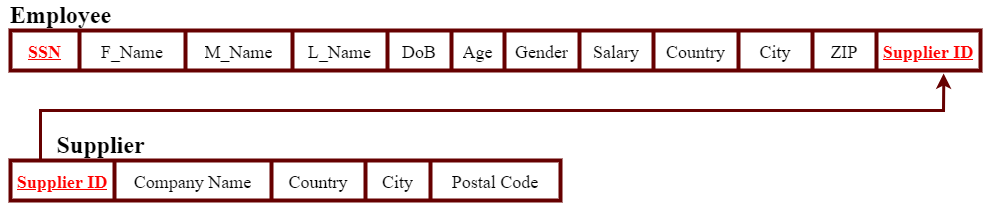

The diagram above was exported from draw.io. Its source (the exported page's mxGraphModel, read from the mxfile embedded in the PNG):
<mxGraphModel dx="1108" dy="563" grid="1" gridSize="10" guides="1" tooltips="1" connect="1" arrows="1" fold="1" page="1" pageScale="1" pageWidth="850" pageHeight="1100" math="0" shadow="0">
  <root>
    <mxCell id="fPLK39BOO1NZE08W_MN1-0" />
    <mxCell id="fPLK39BOO1NZE08W_MN1-1" parent="fPLK39BOO1NZE08W_MN1-0" />
    <mxCell id="fPLK39BOO1NZE08W_MN1-16" value="" style="shape=table;startSize=0;container=1;collapsible=0;childLayout=tableLayout;fontSize=24;fontColor=#000000;strokeWidth=4;strokeColor=#660000;" parent="fPLK39BOO1NZE08W_MN1-1" vertex="1">
      <mxGeometry x="10" y="40" width="970" height="40" as="geometry" />
    </mxCell>
    <mxCell id="fPLK39BOO1NZE08W_MN1-17" value="" style="shape=tableRow;horizontal=0;startSize=0;swimlaneHead=0;swimlaneBody=0;top=0;left=0;bottom=0;right=0;collapsible=0;dropTarget=0;fillColor=none;points=[[0,0.5],[1,0.5]];portConstraint=eastwest;fontSize=24;fontColor=#000000;strokeWidth=2;" parent="fPLK39BOO1NZE08W_MN1-16" vertex="1">
      <mxGeometry width="970" height="40" as="geometry" />
    </mxCell>
    <mxCell id="fPLK39BOO1NZE08W_MN1-18" value="&lt;b&gt;&lt;font style=&quot;font-size: 18px;&quot; face=&quot;Times New Roman&quot; color=&quot;#ff0000&quot;&gt;&lt;u&gt;SSN&lt;/u&gt;&lt;/font&gt;&lt;/b&gt;" style="shape=partialRectangle;html=1;whiteSpace=wrap;connectable=0;overflow=hidden;fillColor=none;top=0;left=0;bottom=0;right=0;pointerEvents=1;fontSize=24;fontColor=#000000;strokeWidth=2;" parent="fPLK39BOO1NZE08W_MN1-17" vertex="1">
      <mxGeometry width="69" height="40" as="geometry">
        <mxRectangle width="69" height="40" as="alternateBounds" />
      </mxGeometry>
    </mxCell>
    <mxCell id="fPLK39BOO1NZE08W_MN1-19" value="&lt;font style=&quot;font-size: 18px;&quot; face=&quot;Times New Roman&quot;&gt;F_Name&lt;/font&gt;" style="shape=partialRectangle;html=1;whiteSpace=wrap;connectable=0;overflow=hidden;fillColor=none;top=0;left=0;bottom=0;right=0;pointerEvents=1;fontSize=24;fontColor=#000000;strokeWidth=2;" parent="fPLK39BOO1NZE08W_MN1-17" vertex="1">
      <mxGeometry x="69" width="106" height="40" as="geometry">
        <mxRectangle width="106" height="40" as="alternateBounds" />
      </mxGeometry>
    </mxCell>
    <mxCell id="fPLK39BOO1NZE08W_MN1-20" value="&lt;font face=&quot;Times New Roman&quot; style=&quot;font-size: 18px;&quot;&gt;M_Name&lt;/font&gt;" style="shape=partialRectangle;html=1;whiteSpace=wrap;connectable=0;overflow=hidden;fillColor=none;top=0;left=0;bottom=0;right=0;pointerEvents=1;fontSize=24;fontColor=#000000;strokeWidth=2;" parent="fPLK39BOO1NZE08W_MN1-17" vertex="1">
      <mxGeometry x="175" width="107" height="40" as="geometry">
        <mxRectangle width="107" height="40" as="alternateBounds" />
      </mxGeometry>
    </mxCell>
    <mxCell id="fPLK39BOO1NZE08W_MN1-21" value="&lt;font face=&quot;Times New Roman&quot; style=&quot;font-size: 18px;&quot;&gt;L_Name&lt;/font&gt;" style="shape=partialRectangle;html=1;whiteSpace=wrap;connectable=0;overflow=hidden;fillColor=none;top=0;left=0;bottom=0;right=0;pointerEvents=1;fontSize=24;fontColor=#000000;strokeWidth=2;" parent="fPLK39BOO1NZE08W_MN1-17" vertex="1">
      <mxGeometry x="282" width="95" height="40" as="geometry">
        <mxRectangle width="95" height="40" as="alternateBounds" />
      </mxGeometry>
    </mxCell>
    <mxCell id="fPLK39BOO1NZE08W_MN1-22" value="&lt;font face=&quot;Times New Roman&quot; style=&quot;font-size: 18px;&quot;&gt;DoB&lt;/font&gt;" style="shape=partialRectangle;html=1;whiteSpace=wrap;connectable=0;overflow=hidden;fillColor=none;top=0;left=0;bottom=0;right=0;pointerEvents=1;fontSize=24;fontColor=#000000;strokeWidth=2;" parent="fPLK39BOO1NZE08W_MN1-17" vertex="1">
      <mxGeometry x="377" width="64" height="40" as="geometry">
        <mxRectangle width="64" height="40" as="alternateBounds" />
      </mxGeometry>
    </mxCell>
    <mxCell id="fPLK39BOO1NZE08W_MN1-23" value="&lt;font face=&quot;Times New Roman&quot; style=&quot;font-size: 18px;&quot;&gt;Age&lt;/font&gt;" style="shape=partialRectangle;html=1;whiteSpace=wrap;connectable=0;overflow=hidden;fillColor=none;top=0;left=0;bottom=0;right=0;pointerEvents=1;fontSize=24;fontColor=#000000;strokeWidth=2;" parent="fPLK39BOO1NZE08W_MN1-17" vertex="1">
      <mxGeometry x="441" width="53" height="40" as="geometry">
        <mxRectangle width="53" height="40" as="alternateBounds" />
      </mxGeometry>
    </mxCell>
    <mxCell id="fPLK39BOO1NZE08W_MN1-24" value="&lt;font face=&quot;Times New Roman&quot; style=&quot;font-size: 18px;&quot;&gt;Gender&lt;/font&gt;" style="shape=partialRectangle;html=1;whiteSpace=wrap;connectable=0;overflow=hidden;fillColor=none;top=0;left=0;bottom=0;right=0;pointerEvents=1;fontSize=24;fontColor=#000000;strokeWidth=2;" parent="fPLK39BOO1NZE08W_MN1-17" vertex="1">
      <mxGeometry x="494" width="75" height="40" as="geometry">
        <mxRectangle width="75" height="40" as="alternateBounds" />
      </mxGeometry>
    </mxCell>
    <mxCell id="fPLK39BOO1NZE08W_MN1-25" value="&lt;span style=&quot;&quot;&gt;&lt;font face=&quot;Times New Roman&quot; style=&quot;font-size: 18px;&quot;&gt;Salary&lt;/font&gt;&lt;/span&gt;" style="shape=partialRectangle;html=1;whiteSpace=wrap;connectable=0;overflow=hidden;fillColor=none;top=0;left=0;bottom=0;right=0;pointerEvents=1;fontSize=24;fontColor=#000000;strokeWidth=2;" parent="fPLK39BOO1NZE08W_MN1-17" vertex="1">
      <mxGeometry x="569" width="74" height="40" as="geometry">
        <mxRectangle width="74" height="40" as="alternateBounds" />
      </mxGeometry>
    </mxCell>
    <mxCell id="fPLK39BOO1NZE08W_MN1-26" value="&lt;font face=&quot;Times New Roman&quot; style=&quot;font-size: 18px;&quot;&gt;Country&lt;/font&gt;" style="shape=partialRectangle;html=1;whiteSpace=wrap;connectable=0;overflow=hidden;fillColor=none;top=0;left=0;bottom=0;right=0;pointerEvents=1;fontSize=24;fontColor=#000000;strokeWidth=2;" parent="fPLK39BOO1NZE08W_MN1-17" vertex="1">
      <mxGeometry x="643" width="85" height="40" as="geometry">
        <mxRectangle width="85" height="40" as="alternateBounds" />
      </mxGeometry>
    </mxCell>
    <mxCell id="fPLK39BOO1NZE08W_MN1-27" value="&lt;font face=&quot;Times New Roman&quot; style=&quot;font-size: 18px;&quot;&gt;City&lt;/font&gt;" style="shape=partialRectangle;html=1;whiteSpace=wrap;connectable=0;overflow=hidden;fillColor=none;top=0;left=0;bottom=0;right=0;pointerEvents=1;fontSize=24;fontColor=#000000;strokeWidth=2;" parent="fPLK39BOO1NZE08W_MN1-17" vertex="1">
      <mxGeometry x="728" width="74" height="40" as="geometry">
        <mxRectangle width="74" height="40" as="alternateBounds" />
      </mxGeometry>
    </mxCell>
    <mxCell id="fPLK39BOO1NZE08W_MN1-28" value="&lt;font face=&quot;Times New Roman&quot; style=&quot;font-size: 18px;&quot;&gt;ZIP&lt;/font&gt;" style="shape=partialRectangle;html=1;whiteSpace=wrap;connectable=0;overflow=hidden;fillColor=none;top=0;left=0;bottom=0;right=0;pointerEvents=1;fontSize=24;fontColor=#000000;strokeWidth=2;" parent="fPLK39BOO1NZE08W_MN1-17" vertex="1">
      <mxGeometry x="802" width="64" height="40" as="geometry">
        <mxRectangle width="64" height="40" as="alternateBounds" />
      </mxGeometry>
    </mxCell>
    <mxCell id="funD7_17hRj-9I_YaDSq-7" value="&lt;b style=&quot;color: rgb(255, 0, 0); font-family: &amp;quot;Times New Roman&amp;quot;; font-size: 18px;&quot;&gt;&lt;u&gt;Supplier ID&lt;/u&gt;&lt;/b&gt;" style="shape=partialRectangle;html=1;whiteSpace=wrap;connectable=0;overflow=hidden;fillColor=none;top=0;left=0;bottom=0;right=0;pointerEvents=1;fontSize=24;fontColor=#000000;strokeWidth=2;" parent="fPLK39BOO1NZE08W_MN1-17" vertex="1">
      <mxGeometry x="866" width="104" height="40" as="geometry">
        <mxRectangle width="104" height="40" as="alternateBounds" />
      </mxGeometry>
    </mxCell>
    <mxCell id="fPLK39BOO1NZE08W_MN1-29" value="&lt;font style=&quot;font-size: 24px;&quot; color=&quot;#000000&quot;&gt;&lt;b&gt;Employee&lt;/b&gt;&lt;/font&gt;" style="text;html=1;align=center;verticalAlign=middle;resizable=0;points=[];autosize=1;strokeColor=none;fillColor=none;fontSize=18;fontFamily=Times New Roman;fontColor=#FF0000;" parent="fPLK39BOO1NZE08W_MN1-1" vertex="1">
      <mxGeometry y="10" width="120" height="30" as="geometry" />
    </mxCell>
    <mxCell id="fPLK39BOO1NZE08W_MN1-30" style="edgeStyle=orthogonalEdgeStyle;rounded=0;orthogonalLoop=1;jettySize=auto;html=1;fontSize=18;strokeWidth=3;entryX=0.962;entryY=1.075;entryDx=0;entryDy=0;entryPerimeter=0;strokeColor=#660000;" parent="fPLK39BOO1NZE08W_MN1-1" source="funD7_17hRj-9I_YaDSq-1" target="fPLK39BOO1NZE08W_MN1-16" edge="1">
      <mxGeometry relative="1" as="geometry">
        <mxPoint x="40" y="160" as="sourcePoint" />
        <mxPoint x="773" y="-40" as="targetPoint" />
        <Array as="points">
          <mxPoint x="40" y="120" />
          <mxPoint x="943" y="120" />
        </Array>
      </mxGeometry>
    </mxCell>
    <mxCell id="funD7_17hRj-9I_YaDSq-0" value="" style="shape=table;startSize=0;container=1;collapsible=0;childLayout=tableLayout;fontFamily=Times New Roman;fontSize=24;fontColor=#000000;strokeWidth=4;strokeColor=#660000;" parent="fPLK39BOO1NZE08W_MN1-1" vertex="1">
      <mxGeometry x="10" y="170" width="550" height="40" as="geometry" />
    </mxCell>
    <mxCell id="funD7_17hRj-9I_YaDSq-1" value="" style="shape=tableRow;horizontal=0;startSize=0;swimlaneHead=0;swimlaneBody=0;top=0;left=0;bottom=0;right=0;collapsible=0;dropTarget=0;fillColor=none;points=[[0,0.5],[1,0.5]];portConstraint=eastwest;fontFamily=Times New Roman;fontSize=24;fontColor=#000000;strokeWidth=2;" parent="funD7_17hRj-9I_YaDSq-0" vertex="1">
      <mxGeometry width="550" height="40" as="geometry" />
    </mxCell>
    <mxCell id="funD7_17hRj-9I_YaDSq-2" value="&lt;font color=&quot;#ff0000&quot; style=&quot;font-size: 18px;&quot;&gt;&lt;b&gt;&lt;u&gt;Supplier ID&lt;/u&gt;&lt;/b&gt;&lt;/font&gt;" style="shape=partialRectangle;html=1;whiteSpace=wrap;connectable=0;overflow=hidden;fillColor=none;top=0;left=0;bottom=0;right=0;pointerEvents=1;fontFamily=Times New Roman;fontSize=24;fontColor=#000000;strokeWidth=2;" parent="funD7_17hRj-9I_YaDSq-1" vertex="1">
      <mxGeometry width="104" height="40" as="geometry">
        <mxRectangle width="104" height="40" as="alternateBounds" />
      </mxGeometry>
    </mxCell>
    <mxCell id="funD7_17hRj-9I_YaDSq-3" value="&lt;font style=&quot;font-size: 18px;&quot;&gt;Company Name&lt;/font&gt;" style="shape=partialRectangle;html=1;whiteSpace=wrap;connectable=0;overflow=hidden;fillColor=none;top=0;left=0;bottom=0;right=0;pointerEvents=1;fontFamily=Times New Roman;fontSize=24;fontColor=#000000;strokeWidth=2;" parent="funD7_17hRj-9I_YaDSq-1" vertex="1">
      <mxGeometry x="104" width="157" height="40" as="geometry">
        <mxRectangle width="157" height="40" as="alternateBounds" />
      </mxGeometry>
    </mxCell>
    <mxCell id="funD7_17hRj-9I_YaDSq-4" value="&lt;font style=&quot;font-size: 18px;&quot;&gt;Country&lt;/font&gt;" style="shape=partialRectangle;html=1;whiteSpace=wrap;connectable=0;overflow=hidden;fillColor=none;top=0;left=0;bottom=0;right=0;pointerEvents=1;fontFamily=Times New Roman;fontSize=24;fontColor=#000000;strokeWidth=2;" parent="funD7_17hRj-9I_YaDSq-1" vertex="1">
      <mxGeometry x="261" width="94" height="40" as="geometry">
        <mxRectangle width="94" height="40" as="alternateBounds" />
      </mxGeometry>
    </mxCell>
    <mxCell id="funD7_17hRj-9I_YaDSq-5" value="&lt;font style=&quot;font-size: 18px;&quot;&gt;City&lt;/font&gt;" style="shape=partialRectangle;html=1;whiteSpace=wrap;connectable=0;overflow=hidden;fillColor=none;top=0;left=0;bottom=0;right=0;pointerEvents=1;fontFamily=Times New Roman;fontSize=24;fontColor=#000000;strokeWidth=2;" parent="funD7_17hRj-9I_YaDSq-1" vertex="1">
      <mxGeometry x="355" width="65" height="40" as="geometry">
        <mxRectangle width="65" height="40" as="alternateBounds" />
      </mxGeometry>
    </mxCell>
    <mxCell id="funD7_17hRj-9I_YaDSq-6" value="&lt;font style=&quot;font-size: 18px;&quot;&gt;Postal Code&lt;/font&gt;" style="shape=partialRectangle;html=1;whiteSpace=wrap;connectable=0;overflow=hidden;fillColor=none;top=0;left=0;bottom=0;right=0;pointerEvents=1;fontFamily=Times New Roman;fontSize=24;fontColor=#000000;strokeWidth=2;" parent="funD7_17hRj-9I_YaDSq-1" vertex="1">
      <mxGeometry x="420" width="130" height="40" as="geometry">
        <mxRectangle width="130" height="40" as="alternateBounds" />
      </mxGeometry>
    </mxCell>
    <mxCell id="ItITdkJX4d8B-cYfqDrK-0" value="&lt;b&gt;Supplier&lt;/b&gt;" style="text;html=1;align=center;verticalAlign=middle;resizable=0;points=[];autosize=1;strokeColor=none;fillColor=none;fontSize=24;fontFamily=Times New Roman;fontColor=#000000;" parent="fPLK39BOO1NZE08W_MN1-1" vertex="1">
      <mxGeometry x="50" y="140" width="100" height="30" as="geometry" />
    </mxCell>
  </root>
</mxGraphModel>